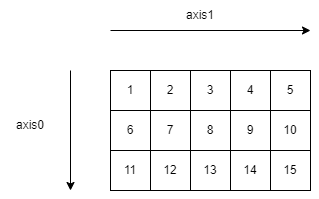

The diagram above was exported from draw.io. Its source (the exported page's mxGraphModel, read from the mxfile embedded in the PNG):
<mxGraphModel dx="1038" dy="704" grid="1" gridSize="10" guides="1" tooltips="1" connect="1" arrows="1" fold="1" page="1" pageScale="1" pageWidth="850" pageHeight="1100" math="0" shadow="0">
  <root>
    <mxCell id="0" />
    <mxCell id="1" parent="0" />
    <mxCell id="J2L4ri_kyGFBNg3JKzMW-1" value="1" style="whiteSpace=wrap;html=1;aspect=fixed;" vertex="1" parent="1">
      <mxGeometry x="200" y="200" width="40" height="40" as="geometry" />
    </mxCell>
    <mxCell id="J2L4ri_kyGFBNg3JKzMW-2" value="2" style="whiteSpace=wrap;html=1;aspect=fixed;" vertex="1" parent="1">
      <mxGeometry x="240" y="200" width="40" height="40" as="geometry" />
    </mxCell>
    <mxCell id="J2L4ri_kyGFBNg3JKzMW-3" value="3" style="whiteSpace=wrap;html=1;aspect=fixed;" vertex="1" parent="1">
      <mxGeometry x="280" y="200" width="40" height="40" as="geometry" />
    </mxCell>
    <mxCell id="J2L4ri_kyGFBNg3JKzMW-5" value="4" style="whiteSpace=wrap;html=1;aspect=fixed;" vertex="1" parent="1">
      <mxGeometry x="320" y="200" width="40" height="40" as="geometry" />
    </mxCell>
    <mxCell id="J2L4ri_kyGFBNg3JKzMW-6" value="5" style="whiteSpace=wrap;html=1;aspect=fixed;" vertex="1" parent="1">
      <mxGeometry x="360" y="200" width="40" height="40" as="geometry" />
    </mxCell>
    <mxCell id="J2L4ri_kyGFBNg3JKzMW-7" value="6" style="whiteSpace=wrap;html=1;aspect=fixed;" vertex="1" parent="1">
      <mxGeometry x="200" y="240" width="40" height="40" as="geometry" />
    </mxCell>
    <mxCell id="J2L4ri_kyGFBNg3JKzMW-8" value="7" style="whiteSpace=wrap;html=1;aspect=fixed;" vertex="1" parent="1">
      <mxGeometry x="240" y="240" width="40" height="40" as="geometry" />
    </mxCell>
    <mxCell id="J2L4ri_kyGFBNg3JKzMW-9" value="8" style="whiteSpace=wrap;html=1;aspect=fixed;" vertex="1" parent="1">
      <mxGeometry x="280" y="240" width="40" height="40" as="geometry" />
    </mxCell>
    <mxCell id="J2L4ri_kyGFBNg3JKzMW-10" value="9" style="whiteSpace=wrap;html=1;aspect=fixed;" vertex="1" parent="1">
      <mxGeometry x="320" y="240" width="40" height="40" as="geometry" />
    </mxCell>
    <mxCell id="J2L4ri_kyGFBNg3JKzMW-11" value="10" style="whiteSpace=wrap;html=1;aspect=fixed;" vertex="1" parent="1">
      <mxGeometry x="360" y="240" width="40" height="40" as="geometry" />
    </mxCell>
    <mxCell id="J2L4ri_kyGFBNg3JKzMW-12" value="11" style="whiteSpace=wrap;html=1;aspect=fixed;" vertex="1" parent="1">
      <mxGeometry x="200" y="280" width="40" height="40" as="geometry" />
    </mxCell>
    <mxCell id="J2L4ri_kyGFBNg3JKzMW-13" value="12" style="whiteSpace=wrap;html=1;aspect=fixed;" vertex="1" parent="1">
      <mxGeometry x="240" y="280" width="40" height="40" as="geometry" />
    </mxCell>
    <mxCell id="J2L4ri_kyGFBNg3JKzMW-14" value="13" style="whiteSpace=wrap;html=1;aspect=fixed;" vertex="1" parent="1">
      <mxGeometry x="280" y="280" width="40" height="40" as="geometry" />
    </mxCell>
    <mxCell id="J2L4ri_kyGFBNg3JKzMW-15" value="14" style="whiteSpace=wrap;html=1;aspect=fixed;" vertex="1" parent="1">
      <mxGeometry x="320" y="280" width="40" height="40" as="geometry" />
    </mxCell>
    <mxCell id="J2L4ri_kyGFBNg3JKzMW-16" value="15" style="whiteSpace=wrap;html=1;aspect=fixed;" vertex="1" parent="1">
      <mxGeometry x="360" y="280" width="40" height="40" as="geometry" />
    </mxCell>
    <mxCell id="J2L4ri_kyGFBNg3JKzMW-17" value="" style="endArrow=classic;html=1;rounded=0;" edge="1" parent="1">
      <mxGeometry width="50" height="50" relative="1" as="geometry">
        <mxPoint x="160" y="200" as="sourcePoint" />
        <mxPoint x="160" y="320" as="targetPoint" />
      </mxGeometry>
    </mxCell>
    <mxCell id="J2L4ri_kyGFBNg3JKzMW-18" value="axis0" style="text;html=1;strokeColor=none;fillColor=none;align=center;verticalAlign=middle;whiteSpace=wrap;rounded=0;" vertex="1" parent="1">
      <mxGeometry x="90" y="240" width="60" height="30" as="geometry" />
    </mxCell>
    <mxCell id="J2L4ri_kyGFBNg3JKzMW-19" value="" style="endArrow=classic;html=1;rounded=0;" edge="1" parent="1">
      <mxGeometry width="50" height="50" relative="1" as="geometry">
        <mxPoint x="200" y="160" as="sourcePoint" />
        <mxPoint x="400" y="160" as="targetPoint" />
      </mxGeometry>
    </mxCell>
    <mxCell id="J2L4ri_kyGFBNg3JKzMW-20" value="axis1" style="text;html=1;strokeColor=none;fillColor=none;align=center;verticalAlign=middle;whiteSpace=wrap;rounded=0;" vertex="1" parent="1">
      <mxGeometry x="260" y="130" width="60" height="30" as="geometry" />
    </mxCell>
  </root>
</mxGraphModel>